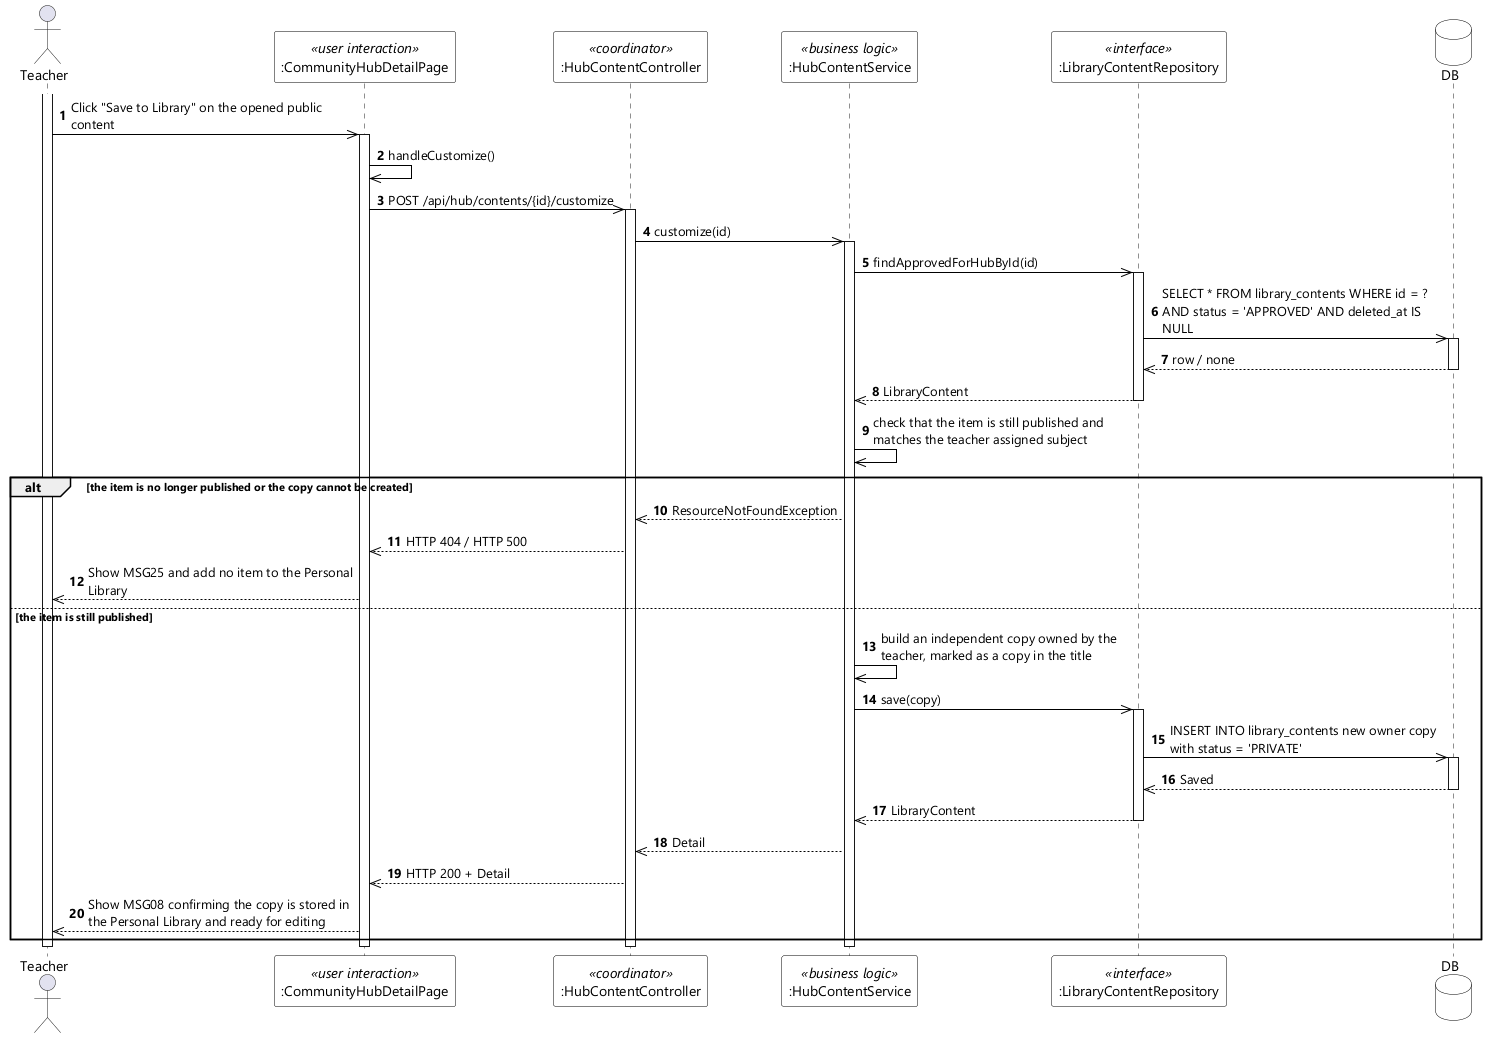

The diagram above was rendered by PlantUML. Its source (embedded in the PNG):
@startuml UC-63 Customize Public Content - Sequence Diagram (stereo)
skinparamlocked dpi 96
skinparam defaultFontName "Segoe UI"
skinparam shadowing false
skinparam ParticipantBackgroundColor #FFFFFF
skinparam ParticipantBorderColor #000000
skinparam DatabaseBackgroundColor #FFFFFF
skinparam DatabaseBorderColor #000000
skinparam ArrowColor #000000
skinparam sequenceMessageAlign left
skinparam maxMessageSize 280

actor Teacher
participant ":CommunityHubDetailPage" as UI <<user interaction>>
participant ":HubContentController" as CTL <<coordinator>>
participant ":HubContentService" as SVC <<business logic>>
participant ":LibraryContentRepository" as CONTENTS <<interface>>
database DB

autonumber
activate Teacher
Teacher ->> UI : Click "Save to Library" on the opened public content
activate UI
UI ->> UI : handleCustomize()
UI ->> CTL : POST /api/hub/contents/{id}/customize
activate CTL
CTL ->> SVC : customize(id)
activate SVC
SVC ->> CONTENTS : findApprovedForHubById(id)
activate CONTENTS
CONTENTS ->> DB : SELECT * FROM library_contents WHERE id = ? AND status = 'APPROVED' AND deleted_at IS NULL
activate DB
DB -->> CONTENTS : row / none
deactivate DB
CONTENTS -->> SVC : LibraryContent
deactivate CONTENTS
SVC ->> SVC : check that the item is still published and matches the teacher assigned subject

alt the item is no longer published or the copy cannot be created
  SVC -->> CTL : ResourceNotFoundException
  CTL -->> UI : HTTP 404 / HTTP 500
  UI -->> Teacher : Show MSG25 and add no item to the Personal Library
else the item is still published
  SVC ->> SVC : build an independent copy owned by the teacher, marked as a copy in the title
  SVC ->> CONTENTS : save(copy)
  activate CONTENTS
  CONTENTS ->> DB : INSERT INTO library_contents new owner copy with status = 'PRIVATE'
  activate DB
  DB -->> CONTENTS : Saved
  deactivate DB
  CONTENTS -->> SVC : LibraryContent
  deactivate CONTENTS
  SVC -->> CTL : Detail
  CTL -->> UI : HTTP 200 + Detail
  UI -->> Teacher : Show MSG08 confirming the copy is stored in the Personal Library and ready for editing
end
deactivate SVC
deactivate CTL
deactivate UI
deactivate Teacher
@enduml